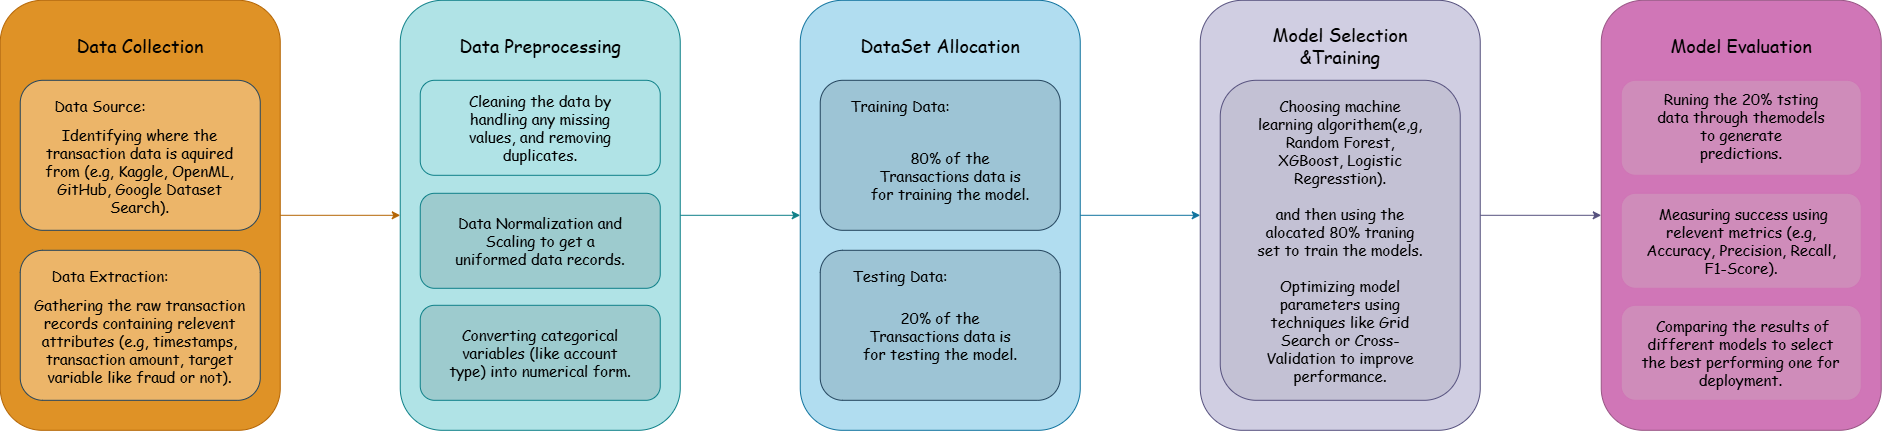

The diagram above was exported from draw.io. Its source (the exported page's mxGraphModel, read from the mxfile embedded in the PNG):
<mxGraphModel dx="3226" dy="626" grid="1" gridSize="10" guides="1" tooltips="1" connect="1" arrows="1" fold="1" page="1" pageScale="1" pageWidth="2336" pageHeight="866.6" math="0" shadow="0">
  <root>
    <mxCell id="0" />
    <mxCell id="1" parent="0" />
    <mxCell id="XZpMB2gZGcIJJcyJmzBO-46" edge="1" parent="1" source="XZpMB2gZGcIJJcyJmzBO-1" style="edgeStyle=orthogonalEdgeStyle;rounded=0;orthogonalLoop=1;jettySize=auto;html=1;exitX=1;exitY=0.5;exitDx=0;exitDy=0;entryX=0;entryY=0.5;entryDx=0;entryDy=0;fillColor=#b1ddf0;strokeColor=#10739e;" target="XZpMB2gZGcIJJcyJmzBO-3">
      <mxGeometry relative="1" as="geometry" />
    </mxCell>
    <mxCell id="XZpMB2gZGcIJJcyJmzBO-1" parent="1" style="rounded=1;whiteSpace=wrap;html=1;fillColor=#B1DDF0;strokeColor=#10739e;" value="" vertex="1">
      <mxGeometry height="430" width="280" x="-1308" y="218" as="geometry" />
    </mxCell>
    <mxCell id="XZpMB2gZGcIJJcyJmzBO-45" edge="1" parent="1" source="XZpMB2gZGcIJJcyJmzBO-2" style="edgeStyle=orthogonalEdgeStyle;rounded=0;orthogonalLoop=1;jettySize=auto;html=1;entryX=0;entryY=0.5;entryDx=0;entryDy=0;fillColor=#b0e3e6;strokeColor=#0e8088;" target="XZpMB2gZGcIJJcyJmzBO-1">
      <mxGeometry relative="1" as="geometry" />
    </mxCell>
    <mxCell id="XZpMB2gZGcIJJcyJmzBO-2" parent="1" style="rounded=1;whiteSpace=wrap;html=1;fillColor=#b0e3e6;strokeColor=#0e8088;" value="" vertex="1">
      <mxGeometry height="430" width="280" x="-1708" y="218" as="geometry" />
    </mxCell>
    <mxCell id="XZpMB2gZGcIJJcyJmzBO-47" edge="1" parent="1" source="XZpMB2gZGcIJJcyJmzBO-3" style="edgeStyle=orthogonalEdgeStyle;rounded=0;orthogonalLoop=1;jettySize=auto;html=1;exitX=1;exitY=0.5;exitDx=0;exitDy=0;entryX=0;entryY=0.5;entryDx=0;entryDy=0;fillColor=#d0cee2;strokeColor=#56517e;" target="XZpMB2gZGcIJJcyJmzBO-14">
      <mxGeometry relative="1" as="geometry" />
    </mxCell>
    <mxCell id="XZpMB2gZGcIJJcyJmzBO-3" parent="1" style="rounded=1;whiteSpace=wrap;html=1;fillColor=#d0cee2;strokeColor=#56517e;" value="" vertex="1">
      <mxGeometry height="430" width="280" x="-908" y="218" as="geometry" />
    </mxCell>
    <mxCell id="XZpMB2gZGcIJJcyJmzBO-4" parent="1" style="rounded=1;whiteSpace=wrap;html=1;fillColor=light-dark(#89ACBA,#85A4BE);strokeColor=#23445d;gradientColor=none;fillStyle=solid;fillOpacity=50;" value="" vertex="1">
      <mxGeometry height="150" width="240" x="-1288" y="298" as="geometry" />
    </mxCell>
    <mxCell id="XZpMB2gZGcIJJcyJmzBO-5" parent="1" style="rounded=1;whiteSpace=wrap;html=1;fillColor=light-dark(#89ACBA,#85A4BE);strokeColor=#23445d;gradientColor=none;fillStyle=solid;fillOpacity=50;" value="" vertex="1">
      <mxGeometry height="150" width="240" x="-1288" y="468" as="geometry" />
    </mxCell>
    <mxCell id="XZpMB2gZGcIJJcyJmzBO-6" parent="1" style="text;html=1;whiteSpace=wrap;strokeColor=none;fillColor=none;align=center;verticalAlign=middle;rounded=0;fontSize=18;fontFamily=Comic Sans MS;" value="DataSet Allocation" vertex="1">
      <mxGeometry height="30" width="180" x="-1258" y="248" as="geometry" />
    </mxCell>
    <mxCell id="XZpMB2gZGcIJJcyJmzBO-7" parent="1" style="text;html=1;whiteSpace=wrap;strokeColor=none;fillColor=none;align=center;verticalAlign=middle;rounded=0;fontSize=15;fontFamily=Comic Sans MS;" value="Training Data:" vertex="1">
      <mxGeometry height="30" width="120" x="-1268" y="308" as="geometry" />
    </mxCell>
    <mxCell id="XZpMB2gZGcIJJcyJmzBO-8" parent="1" style="text;html=1;whiteSpace=wrap;strokeColor=none;fillColor=none;align=center;verticalAlign=middle;rounded=0;fontSize=15;fontFamily=Comic Sans MS;" value="Testing Data:" vertex="1">
      <mxGeometry height="30" width="100" x="-1258" y="478" as="geometry" />
    </mxCell>
    <mxCell id="XZpMB2gZGcIJJcyJmzBO-9" parent="1" style="text;html=1;whiteSpace=wrap;strokeColor=none;fillColor=none;align=center;verticalAlign=middle;rounded=0;fontSize=15;fontFamily=Comic Sans MS;" value="20% of the Transactions data is for testing the model." vertex="1">
      <mxGeometry height="30" width="170" x="-1253" y="538" as="geometry" />
    </mxCell>
    <mxCell id="XZpMB2gZGcIJJcyJmzBO-10" parent="1" style="text;html=1;whiteSpace=wrap;strokeColor=none;fillColor=none;align=center;verticalAlign=middle;rounded=0;fontSize=15;fontFamily=Comic Sans MS;" value="80% of the Transactions data is for training the model." vertex="1">
      <mxGeometry height="30" width="170" x="-1243" y="378" as="geometry" />
    </mxCell>
    <mxCell id="XZpMB2gZGcIJJcyJmzBO-11" parent="1" style="text;html=1;whiteSpace=wrap;strokeColor=none;fillColor=none;align=center;verticalAlign=middle;rounded=0;fontSize=18;fontFamily=Comic Sans MS;" value="Data Preprocessing" vertex="1">
      <mxGeometry height="30" width="180" x="-1658" y="248" as="geometry" />
    </mxCell>
    <mxCell id="XZpMB2gZGcIJJcyJmzBO-13" parent="1" style="rounded=1;whiteSpace=wrap;html=1;fillColor=light-dark(#B0E3E6,#89B3B5);strokeColor=#0e8088;fillStyle=solid;fillOpacity=50;gradientColor=none;" value="" vertex="1">
      <mxGeometry height="95" width="240" x="-1688" y="298" as="geometry" />
    </mxCell>
    <mxCell id="XZpMB2gZGcIJJcyJmzBO-14" parent="1" style="rounded=1;whiteSpace=wrap;html=1;fillColor=light-dark(#D076B7,#532F49);strokeColor=light-dark(#985584,#CF74B5);" value="" vertex="1">
      <mxGeometry height="430" width="280" x="-507" y="218" as="geometry" />
    </mxCell>
    <mxCell id="XZpMB2gZGcIJJcyJmzBO-15" parent="1" style="rounded=1;whiteSpace=wrap;html=1;fillColor=light-dark(#89B3B5,#89B3B5);strokeColor=#0e8088;fillStyle=solid;fillOpacity=50;gradientColor=none;" value="" vertex="1">
      <mxGeometry height="95" width="240" x="-1688" y="411" as="geometry" />
    </mxCell>
    <mxCell id="XZpMB2gZGcIJJcyJmzBO-16" parent="1" style="rounded=1;whiteSpace=wrap;html=1;fillColor=light-dark(#89B3B5,#89B3B5);strokeColor=#0e8088;fillStyle=solid;fillOpacity=50;gradientColor=none;" value="" vertex="1">
      <mxGeometry height="95" width="240" x="-1688" y="523" as="geometry" />
    </mxCell>
    <mxCell id="XZpMB2gZGcIJJcyJmzBO-44" edge="1" parent="1" source="XZpMB2gZGcIJJcyJmzBO-18" style="edgeStyle=orthogonalEdgeStyle;rounded=0;orthogonalLoop=1;jettySize=auto;html=1;entryX=0;entryY=0.5;entryDx=0;entryDy=0;fillColor=#fad7ac;strokeColor=#b46504;" target="XZpMB2gZGcIJJcyJmzBO-2">
      <mxGeometry relative="1" as="geometry" />
    </mxCell>
    <mxCell id="XZpMB2gZGcIJJcyJmzBO-18" parent="1" style="rounded=1;whiteSpace=wrap;html=1;fillColor=light-dark(#DF9226,#624011);strokeColor=#b46504;" value="" vertex="1">
      <mxGeometry height="430" width="280" x="-2108" y="218" as="geometry" />
    </mxCell>
    <mxCell id="XZpMB2gZGcIJJcyJmzBO-20" parent="1" style="text;html=1;whiteSpace=wrap;strokeColor=none;fillColor=none;align=center;verticalAlign=middle;rounded=0;fontSize=18;fontFamily=Comic Sans MS;" value="Data Collection" vertex="1">
      <mxGeometry height="30" width="180" x="-2058" y="248" as="geometry" />
    </mxCell>
    <mxCell id="XZpMB2gZGcIJJcyJmzBO-22" parent="1" style="text;html=1;whiteSpace=wrap;strokeColor=none;fillColor=none;align=center;verticalAlign=middle;rounded=0;fontSize=15;fontFamily=Comic Sans MS;" value="Data Normalization and Scaling to get a uniformed data records." vertex="1">
      <mxGeometry height="30" width="180" x="-1658" y="443.5" as="geometry" />
    </mxCell>
    <mxCell id="XZpMB2gZGcIJJcyJmzBO-23" parent="1" style="text;html=1;whiteSpace=wrap;strokeColor=none;fillColor=none;align=center;verticalAlign=middle;rounded=0;fontSize=15;fontFamily=Comic Sans MS;" value="Cleaning the data by handling any missing values, and removing duplicates." vertex="1">
      <mxGeometry height="30" width="170" x="-1653" y="330.5" as="geometry" />
    </mxCell>
    <mxCell id="XZpMB2gZGcIJJcyJmzBO-24" parent="1" style="text;html=1;whiteSpace=wrap;strokeColor=none;fillColor=none;align=center;verticalAlign=middle;rounded=0;fontSize=15;fontFamily=Comic Sans MS;" value="Converting categorical variables (like account type) into numerical form." vertex="1">
      <mxGeometry height="30" width="188" x="-1662" y="555.5" as="geometry" />
    </mxCell>
    <mxCell id="XZpMB2gZGcIJJcyJmzBO-25" parent="1" style="text;html=1;whiteSpace=wrap;strokeColor=none;fillColor=none;align=center;verticalAlign=middle;rounded=0;fontSize=18;fontFamily=Comic Sans MS;" value="Model Selection &amp;amp;Training" vertex="1">
      <mxGeometry height="30" width="180" x="-858" y="248" as="geometry" />
    </mxCell>
    <mxCell id="XZpMB2gZGcIJJcyJmzBO-26" parent="1" style="rounded=1;whiteSpace=wrap;html=1;fillColor=light-dark(#B5B3C6,#B5B3C6);strokeColor=#56517e;fillStyle=solid;fillOpacity=50;" value="" vertex="1">
      <mxGeometry height="320" width="240" x="-888" y="298" as="geometry" />
    </mxCell>
    <mxCell id="XZpMB2gZGcIJJcyJmzBO-32" parent="1" style="rounded=1;whiteSpace=wrap;html=1;fillColor=light-dark(#CDA2BE,#CDA2BE);strokeColor=light-dark(#CF74B5,#CF74B5);fillStyle=solid;fillOpacity=50;" value="" vertex="1">
      <mxGeometry height="95" width="240" x="-487" y="298" as="geometry" />
    </mxCell>
    <mxCell id="XZpMB2gZGcIJJcyJmzBO-30" parent="1" style="text;html=1;whiteSpace=wrap;strokeColor=none;fillColor=none;align=center;verticalAlign=middle;rounded=0;fontSize=18;fontFamily=Comic Sans MS;" value="Model Evaluation" vertex="1">
      <mxGeometry height="30" width="180" x="-457" y="248" as="geometry" />
    </mxCell>
    <mxCell id="XZpMB2gZGcIJJcyJmzBO-31" parent="1" style="text;html=1;whiteSpace=wrap;strokeColor=none;fillColor=none;align=center;verticalAlign=middle;rounded=0;fontSize=15;fontFamily=Comic Sans MS;" value="Choosing machine learning algorithem(e,g, Random Forest, XGBoost, Logistic Regresstion).&lt;div&gt;&lt;br&gt;&lt;/div&gt;&lt;div&gt;and then using the alocated 80% traning set to train the models.&lt;/div&gt;&lt;div&gt;&lt;br&gt;&lt;/div&gt;&lt;div&gt;Optimizing model parameters using techniques like Grid Search or Cross-Validation to improve performance.&lt;/div&gt;" vertex="1">
      <mxGeometry height="30" width="170" x="-853" y="443" as="geometry" />
    </mxCell>
    <mxCell id="XZpMB2gZGcIJJcyJmzBO-33" parent="1" style="rounded=1;whiteSpace=wrap;html=1;fillColor=light-dark(#CDA2BE,#CDA2BE);strokeColor=light-dark(#CF74B5,#CF74B5);fillStyle=solid;fillOpacity=50;" value="" vertex="1">
      <mxGeometry height="95" width="240" x="-487" y="411" as="geometry" />
    </mxCell>
    <mxCell id="XZpMB2gZGcIJJcyJmzBO-34" parent="1" style="rounded=1;whiteSpace=wrap;html=1;fillColor=light-dark(#CDA2BE,#CDA2BE);strokeColor=light-dark(#CF74B5,#CF74B5);fillStyle=solid;fillOpacity=50;" value="" vertex="1">
      <mxGeometry height="95" width="240" x="-487" y="523" as="geometry" />
    </mxCell>
    <mxCell id="XZpMB2gZGcIJJcyJmzBO-27" parent="1" style="text;html=1;whiteSpace=wrap;strokeColor=none;fillColor=none;align=center;verticalAlign=middle;rounded=0;fontSize=15;fontFamily=Comic Sans MS;" value="&amp;nbsp;Comparing the results of different models to select the best performing one for deployment." vertex="1">
      <mxGeometry height="30" width="203" x="-468.5" y="555.5" as="geometry" />
    </mxCell>
    <mxCell id="XZpMB2gZGcIJJcyJmzBO-35" parent="1" style="text;html=1;whiteSpace=wrap;strokeColor=none;fillColor=none;align=center;verticalAlign=middle;rounded=0;fontSize=15;fontFamily=Comic Sans MS;" value="&amp;nbsp;Measuring success using relevent metrics (e.g, Accuracy, Precision, Recall, F1-Score)." vertex="1">
      <mxGeometry height="30" width="214" x="-474" y="443" as="geometry" />
    </mxCell>
    <mxCell id="XZpMB2gZGcIJJcyJmzBO-36" parent="1" style="text;html=1;whiteSpace=wrap;strokeColor=none;fillColor=none;align=center;verticalAlign=middle;rounded=0;fontSize=15;fontFamily=Comic Sans MS;" value="Runing the 20% tsting data through themodels to generate predictions." vertex="1">
      <mxGeometry height="30" width="170" x="-452" y="328" as="geometry" />
    </mxCell>
    <mxCell id="XZpMB2gZGcIJJcyJmzBO-37" parent="1" style="rounded=1;whiteSpace=wrap;html=1;fillColor=light-dark(#FAD7AC,#FAD7AC);strokeColor=#23445d;gradientColor=none;fillStyle=solid;fillOpacity=50;" value="" vertex="1">
      <mxGeometry height="150" width="240" x="-2088" y="298" as="geometry" />
    </mxCell>
    <mxCell id="XZpMB2gZGcIJJcyJmzBO-38" parent="1" style="rounded=1;whiteSpace=wrap;html=1;fillColor=light-dark(#FAD7AC,#FAD7AC);strokeColor=#23445d;gradientColor=none;fillStyle=solid;fillOpacity=50;" value="" vertex="1">
      <mxGeometry height="150" width="240" x="-2088" y="468" as="geometry" />
    </mxCell>
    <mxCell id="XZpMB2gZGcIJJcyJmzBO-39" parent="1" style="text;html=1;whiteSpace=wrap;strokeColor=none;fillColor=none;align=center;verticalAlign=middle;rounded=0;fontSize=15;fontFamily=Comic Sans MS;" value="Data Source:" vertex="1">
      <mxGeometry height="30" width="120" x="-2068" y="308" as="geometry" />
    </mxCell>
    <mxCell id="XZpMB2gZGcIJJcyJmzBO-40" parent="1" style="text;html=1;whiteSpace=wrap;strokeColor=none;fillColor=none;align=center;verticalAlign=middle;rounded=0;fontSize=15;fontFamily=Comic Sans MS;" value="Data Extraction:" vertex="1">
      <mxGeometry height="30" width="120" x="-2058" y="478" as="geometry" />
    </mxCell>
    <mxCell id="XZpMB2gZGcIJJcyJmzBO-41" parent="1" style="text;html=1;whiteSpace=wrap;strokeColor=none;fillColor=none;align=center;verticalAlign=middle;rounded=0;fontSize=15;fontFamily=Comic Sans MS;" value="Gathering the raw transaction records containing relevent attributes (e.g, timestamps, transaction amount, target variable like fraud or not)." vertex="1">
      <mxGeometry height="30" width="225" x="-2080.5" y="543" as="geometry" />
    </mxCell>
    <mxCell id="XZpMB2gZGcIJJcyJmzBO-42" parent="1" style="text;html=1;whiteSpace=wrap;strokeColor=none;fillColor=none;align=center;verticalAlign=middle;rounded=0;fontSize=15;fontFamily=Comic Sans MS;" value="Identifying where the transaction data is aquired from (e.g, Kaggle, OpenML, GitHub, Google Dataset Search)." vertex="1">
      <mxGeometry height="30" width="205" x="-2070.5" y="373" as="geometry" />
    </mxCell>
  </root>
</mxGraphModel>